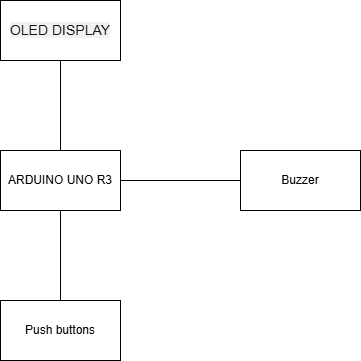

The diagram above was exported from draw.io. Its source (the exported page's mxGraphModel, read from the mxfile embedded in the PNG):
<mxGraphModel dx="1042" dy="535" grid="1" gridSize="10" guides="1" tooltips="1" connect="1" arrows="1" fold="1" page="1" pageScale="1" pageWidth="827" pageHeight="1169" math="0" shadow="0">
  <root>
    <mxCell id="0" />
    <mxCell id="1" parent="0" />
    <mxCell id="8mutQVTScOVYf2-eOoSN-1" value="&lt;span style=&quot;color: rgb(19, 19, 19); font-family: Roboto, Arial, sans-serif; font-size: 14px; text-align: start; white-space-collapse: preserve; background-color: rgba(0, 0, 0, 0.05);&quot;&gt;OLED DISPLAY&lt;/span&gt;" style="rounded=0;whiteSpace=wrap;html=1;" vertex="1" parent="1">
      <mxGeometry x="330" y="90" width="120" height="60" as="geometry" />
    </mxCell>
    <mxCell id="8mutQVTScOVYf2-eOoSN-2" value="ARDUINO UNO R3" style="rounded=0;whiteSpace=wrap;html=1;" vertex="1" parent="1">
      <mxGeometry x="330" y="240" width="120" height="60" as="geometry" />
    </mxCell>
    <mxCell id="8mutQVTScOVYf2-eOoSN-3" value="Push buttons" style="rounded=0;whiteSpace=wrap;html=1;" vertex="1" parent="1">
      <mxGeometry x="330" y="390" width="120" height="60" as="geometry" />
    </mxCell>
    <mxCell id="8mutQVTScOVYf2-eOoSN-4" value="Buzzer" style="rounded=0;whiteSpace=wrap;html=1;" vertex="1" parent="1">
      <mxGeometry x="570" y="240" width="120" height="60" as="geometry" />
    </mxCell>
    <mxCell id="8mutQVTScOVYf2-eOoSN-10" value="" style="endArrow=none;html=1;rounded=0;entryX=0.5;entryY=1;entryDx=0;entryDy=0;exitX=0.5;exitY=0;exitDx=0;exitDy=0;" edge="1" parent="1" source="8mutQVTScOVYf2-eOoSN-2" target="8mutQVTScOVYf2-eOoSN-1">
      <mxGeometry width="50" height="50" relative="1" as="geometry">
        <mxPoint x="390" y="310" as="sourcePoint" />
        <mxPoint x="440" y="260" as="targetPoint" />
      </mxGeometry>
    </mxCell>
    <mxCell id="8mutQVTScOVYf2-eOoSN-11" value="" style="endArrow=none;html=1;rounded=0;entryX=0;entryY=0.5;entryDx=0;entryDy=0;exitX=1;exitY=0.5;exitDx=0;exitDy=0;" edge="1" parent="1" source="8mutQVTScOVYf2-eOoSN-2" target="8mutQVTScOVYf2-eOoSN-4">
      <mxGeometry width="50" height="50" relative="1" as="geometry">
        <mxPoint x="390" y="310" as="sourcePoint" />
        <mxPoint x="440" y="260" as="targetPoint" />
      </mxGeometry>
    </mxCell>
    <mxCell id="8mutQVTScOVYf2-eOoSN-12" value="" style="endArrow=none;html=1;rounded=0;exitX=0.5;exitY=1;exitDx=0;exitDy=0;entryX=0.5;entryY=0;entryDx=0;entryDy=0;" edge="1" parent="1" source="8mutQVTScOVYf2-eOoSN-2" target="8mutQVTScOVYf2-eOoSN-3">
      <mxGeometry width="50" height="50" relative="1" as="geometry">
        <mxPoint x="390" y="310" as="sourcePoint" />
        <mxPoint x="440" y="260" as="targetPoint" />
      </mxGeometry>
    </mxCell>
  </root>
</mxGraphModel>